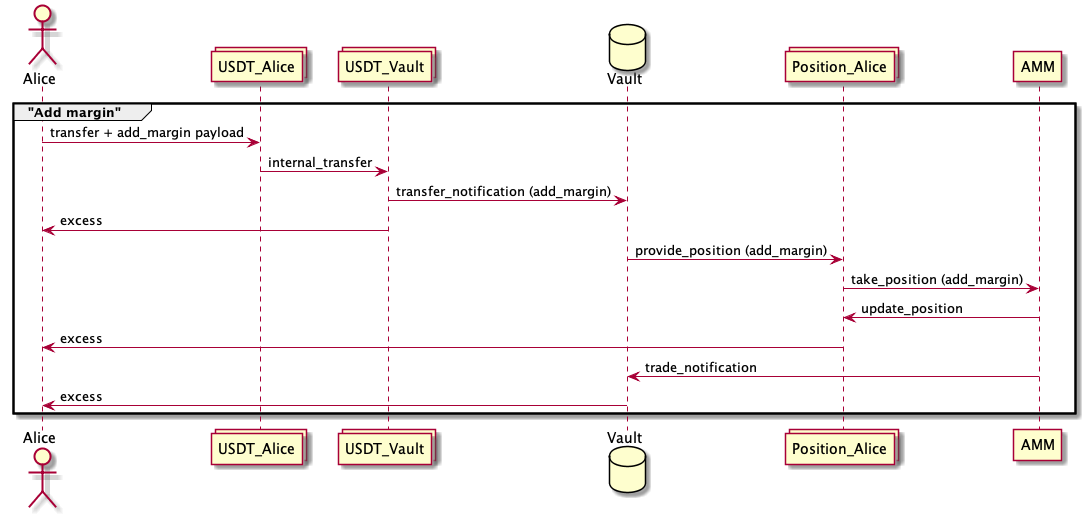

The diagram above was rendered by PlantUML. Its source (embedded in the PNG):
@startuml Position Operations
actor Alice

collections USDT_Alice
collections USDT_Vault

database    Vault

collections Position_Alice

participant AMM


group "Add margin"

Alice -> USDT_Alice : transfer + add_margin payload
USDT_Alice -> USDT_Vault : internal_transfer
USDT_Vault -> Vault : transfer_notification (add_margin)
USDT_Vault -> Alice : excess
Vault -> Position_Alice : provide_position (add_margin)
Position_Alice -> AMM : take_position (add_margin)
AMM -> Position_Alice : update_position
Position_Alice -> Alice : excess
AMM -> Vault : trade_notification
Vault -> Alice : excess

end


@enduml